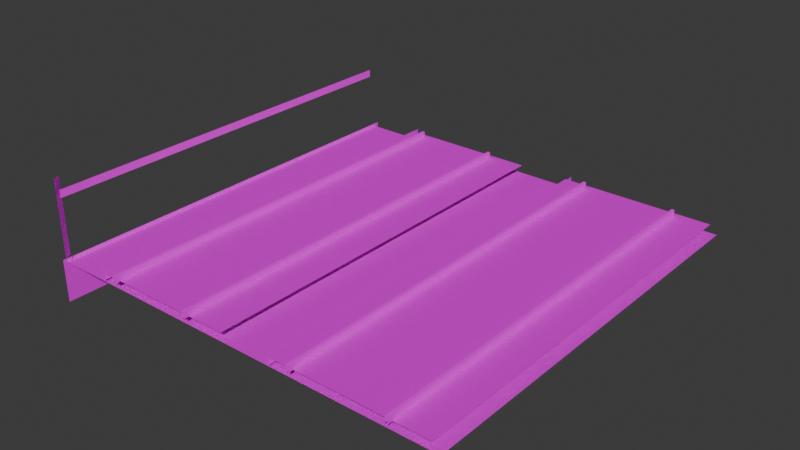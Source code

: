 # Source: TX3.blend  (saved by Blender 4.0.36; exported with 4.5.12 LTS)
import bpy
from mathutils import Matrix  # noqa: F401  (used for matrix-valued properties, if any)

bpy.ops.wm.read_factory_settings(use_empty=True)
scene = bpy.context.scene
scene.name = 'Scene'

# ---- collections
col_collection = bpy.data.collections.new('Collection'); scene.collection.children.link(col_collection)

# ---- images (referenced by path relative to the original .blend; pixels are not part of the script)
import os
ASSET_DIR = os.environ.get("B2B_ASSET_DIR", "")  # directory of the original .blend (textures are referenced by path, not embedded)
HERE = os.path.dirname(os.path.abspath(__file__))  # packed textures are extracted next to this script under _unpacked/

def load_image(name, relpath, width, height, colorspace="sRGB"):
    """Load a texture the original file referenced (path relative to the .blend, or extracted next to this script)."""
    p = next((c for c in (os.path.join(HERE, relpath), os.path.join(ASSET_DIR, relpath)) if relpath and os.path.exists(c)), "")
    if p:
        img = bpy.data.images.load(p, check_existing=True)
        img.name = name
    else:  # same state as the original file: an image datablock whose file is absent (Cycles renders it pink)
        img = bpy.data.images.new(name, width, height)
        img.source = "FILE"
        img.filepath = "//" + (relpath or name)
    img.colorspace_settings.name = colorspace
    return img
img_rail3_png = load_image('Rail3.png', 'Rail3.png', 1024, 1024, 'sRGB')
img_tx1_jpg = load_image('TX1.JPG', 'TX1.JPG', 1024, 1024, 'sRGB')
img_txpole2_png = load_image('TXPole2.png', 'TXPole2.png', 1024, 1024, 'sRGB')
img_txpole2_png_002 = load_image('TXPole2.png.002', 'TXPole2.png', 1024, 1024, 'sRGB')
img_rail4_jpg = load_image('rail4.JPG', 'rail4.JPG', 1024, 1024, 'sRGB')
img_rail_png = load_image('rail.png', 'rail.png', 1024, 1024, 'Non-Color')
img_rail3_png_003 = load_image('Rail3.png.003', 'Rail3.png', 1024, 1024, 'sRGB')
img_rail_png_004 = load_image('rail.png.004', 'rail.png', 1024, 1024, 'Non-Color')
img_rail_png_005 = load_image('rail.png.005', 'rail.png', 1024, 1024, 'Non-Color')
img_rail_png_006 = load_image('rail.png.006', 'rail.png', 1024, 1024, 'Non-Color')

# ---- materials (node trees are filled in below, after node groups)
mat_ballast2material = bpy.data.materials.new('ballast2Material')
mat_ballast2material.diffuse_color = (1.0, 1.0, 1.0, 1.0)
mat_ballast2material.specular_color = (0.0, 0.0, 0.0)
mat_ballast2material.specular_intensity = 0.0
mat_x = bpy.data.materials.new('マテリアル')
mat_x.use_transparent_shadow = False
mat_001 = bpy.data.materials.new('マテリアル.001')
mat_001.use_transparent_shadow = False
mat_003 = bpy.data.materials.new('マテリアル.003')
mat_003.use_transparent_shadow = False
mat_004 = bpy.data.materials.new('マテリアル.004')
mat_004.use_transparent_shadow = False
mat_ballast2material_008 = bpy.data.materials.new('ballast2Material.008')
mat_ballast2material_008.diffuse_color = (1.0, 1.0, 1.0, 1.0)
mat_ballast2material_008.specular_color = (0.0, 0.0, 0.0)
mat_ballast2material_008.specular_intensity = 0.0
mat_railr0material = bpy.data.materials.new('RailR0Material')
mat_railr0material.diffuse_color = (1.0, 1.0, 1.0, 1.0)
mat_railr0material.specular_color = (0.0, 0.0, 0.0)
mat_railr0material.specular_intensity = 0.0
mat_006 = bpy.data.materials.new('マテリアル.006')
mat_006.use_transparent_shadow = False
mat_railr0material_004 = bpy.data.materials.new('RailR0Material.004')
mat_railr0material_004.diffuse_color = (1.0, 1.0, 1.0, 1.0)
mat_railr0material_004.specular_color = (0.0, 0.0, 0.0)
mat_railr0material_004.specular_intensity = 0.0
mat_railr0material_005 = bpy.data.materials.new('RailR0Material.005')
mat_railr0material_005.diffuse_color = (1.0, 1.0, 1.0, 1.0)
mat_railr0material_005.specular_color = (0.0, 0.0, 0.0)
mat_railr0material_005.specular_intensity = 0.0
mat_railr0material_006 = bpy.data.materials.new('RailR0Material.006')
mat_railr0material_006.diffuse_color = (1.0, 1.0, 1.0, 1.0)
mat_railr0material_006.specular_color = (0.0, 0.0, 0.0)
mat_railr0material_006.specular_intensity = 0.0

# ---- material node trees
mat_ballast2material.use_nodes = True; mat_ballast2material.node_tree.nodes.clear()
_N = mat_ballast2material.node_tree.nodes; _L = mat_ballast2material.node_tree.links
n0 = _N.new('ShaderNodeBsdfPrincipled'); n0.name = 'プリンシプルBSDF'; n0.location = (10, 300)
n0.inputs[1].default_value = 1.0
n0.inputs[2].default_value = 1.0
n0.inputs[3].default_value = 55.5
n0.inputs[13].default_value = 0.0
n0.inputs[14].default_value = (0.0, 0.0, 0.0, 1.0)
n0.inputs[27].default_value = (0.0, 0.0, 0.0, 1.0)
n1 = _N.new('ShaderNodeOutputMaterial'); n1.name = 'マテリアル出力'; n1.location = (300, 300)
n2 = _N.new('ShaderNodeTexImage'); n2.name = '画像テクスチャ'; n2.location = (-300, 150)
n2.image = img_rail3_png
n3 = _N.new('ShaderNodeMath'); n3.name = 'Math'; n3.location = (0, 0)
n3.hide = True
n3.operation = 'GREATER_THAN'
_L.new(n0.outputs[0], n1.inputs[0])
_L.new(n2.outputs[0], n0.inputs[0])
_L.new(n2.outputs[1], n3.inputs[0])
_L.new(n3.outputs[0], n0.inputs[4])
n1.is_active_output = True
mat_x.use_nodes = True; mat_x.node_tree.nodes.clear()
_N = mat_x.node_tree.nodes; _L = mat_x.node_tree.links
n0 = _N.new('ShaderNodeBsdfPrincipled'); n0.name = 'プリンシプルBSDF'; n0.location = (10, 300)
n0.inputs[3].default_value = 1.45
n1 = _N.new('ShaderNodeOutputMaterial'); n1.name = 'マテリアル出力'; n1.location = (300, 300)
n2 = _N.new('ShaderNodeTexImage'); n2.name = '画像テクスチャ'; n2.location = (-280, 275)
n2.image = img_tx1_jpg
_L.new(n0.outputs[0], n1.inputs[0])
_L.new(n2.outputs[0], n0.inputs[0])
n1.is_active_output = True
mat_001.use_nodes = True; mat_001.node_tree.nodes.clear()
_N = mat_001.node_tree.nodes; _L = mat_001.node_tree.links
n0 = _N.new('ShaderNodeBsdfPrincipled'); n0.name = 'プリンシプルBSDF'; n0.location = (10, 300)
n0.inputs[3].default_value = 1.45
n1 = _N.new('ShaderNodeOutputMaterial'); n1.name = 'マテリアル出力'; n1.location = (300, 300)
n2 = _N.new('ShaderNodeTexImage'); n2.name = '画像テクスチャ'; n2.location = (-280, 275)
n2.image = img_txpole2_png
_L.new(n0.outputs[0], n1.inputs[0])
_L.new(n2.outputs[0], n0.inputs[0])
n1.is_active_output = True
mat_003.use_nodes = True; mat_003.node_tree.nodes.clear()
_N = mat_003.node_tree.nodes; _L = mat_003.node_tree.links
n0 = _N.new('ShaderNodeBsdfPrincipled'); n0.name = 'プリンシプルBSDF'; n0.location = (10, 300)
n0.inputs[3].default_value = 1.45
n1 = _N.new('ShaderNodeOutputMaterial'); n1.name = 'マテリアル出力'; n1.location = (300, 300)
n2 = _N.new('ShaderNodeTexImage'); n2.name = '画像テクスチャ'; n2.location = (-280, 275)
n2.image = img_txpole2_png_002
_L.new(n0.outputs[0], n1.inputs[0])
_L.new(n2.outputs[0], n0.inputs[0])
n1.is_active_output = True
mat_004.use_nodes = True; mat_004.node_tree.nodes.clear()
_N = mat_004.node_tree.nodes; _L = mat_004.node_tree.links
n0 = _N.new('ShaderNodeBsdfPrincipled'); n0.name = 'プリンシプルBSDF'; n0.location = (10, 300)
n0.inputs[3].default_value = 1.45
n1 = _N.new('ShaderNodeOutputMaterial'); n1.name = 'マテリアル出力'; n1.location = (300, 300)
n2 = _N.new('ShaderNodeTexImage'); n2.name = '画像テクスチャ'; n2.location = (-280, 275)
n2.image = img_rail3_png
_L.new(n0.outputs[0], n1.inputs[0])
_L.new(n2.outputs[0], n0.inputs[0])
n1.is_active_output = True
mat_ballast2material_008.use_nodes = True; mat_ballast2material_008.node_tree.nodes.clear()
_N = mat_ballast2material_008.node_tree.nodes; _L = mat_ballast2material_008.node_tree.links
n0 = _N.new('ShaderNodeBsdfPrincipled'); n0.name = 'プリンシプルBSDF'; n0.location = (10, 300)
n0.inputs[1].default_value = 1.0
n0.inputs[2].default_value = 1.0
n0.inputs[3].default_value = 55.5
n0.inputs[13].default_value = 0.0
n0.inputs[14].default_value = (0.0, 0.0, 0.0, 1.0)
n0.inputs[27].default_value = (0.0, 0.0, 0.0, 1.0)
n1 = _N.new('ShaderNodeOutputMaterial'); n1.name = 'マテリアル出力'; n1.location = (300, 300)
n2 = _N.new('ShaderNodeTexImage'); n2.name = '画像テクスチャ'; n2.location = (-300, 150)
n2.image = img_rail4_jpg
n3 = _N.new('ShaderNodeMath'); n3.name = 'Math'; n3.location = (0, 0)
n3.hide = True
n3.operation = 'GREATER_THAN'
_L.new(n0.outputs[0], n1.inputs[0])
_L.new(n2.outputs[0], n0.inputs[0])
_L.new(n2.outputs[1], n3.inputs[0])
_L.new(n3.outputs[0], n0.inputs[4])
n1.is_active_output = True
mat_railr0material.use_nodes = True; mat_railr0material.node_tree.nodes.clear()
_N = mat_railr0material.node_tree.nodes; _L = mat_railr0material.node_tree.links
n0 = _N.new('ShaderNodeBsdfPrincipled'); n0.name = 'プリンシプルBSDF'; n0.location = (10, 300)
n0.inputs[3].default_value = 1.45
n0.inputs[13].default_value = 0.0
n0.inputs[14].default_value = (0.0, 0.0, 0.0, 1.0)
n0.inputs[27].default_value = (0.0, 0.0, 0.0, 1.0)
n1 = _N.new('ShaderNodeOutputMaterial'); n1.name = 'マテリアル出力'; n1.location = (300, 300)
n2 = _N.new('ShaderNodeTexImage'); n2.name = '画像テクスチャ'; n2.location = (-300, 150)
n2.image = img_rail_png
n3 = _N.new('ShaderNodeMath'); n3.name = 'Math'; n3.location = (0, 0)
n3.hide = True
n3.operation = 'GREATER_THAN'
_L.new(n0.outputs[0], n1.inputs[0])
_L.new(n2.outputs[0], n0.inputs[0])
_L.new(n2.outputs[1], n3.inputs[0])
_L.new(n3.outputs[0], n0.inputs[4])
n1.is_active_output = True
mat_006.use_nodes = True; mat_006.node_tree.nodes.clear()
_N = mat_006.node_tree.nodes; _L = mat_006.node_tree.links
n0 = _N.new('ShaderNodeBsdfPrincipled'); n0.name = 'プリンシプルBSDF'; n0.location = (10, 300)
n0.inputs[3].default_value = 1.45
n1 = _N.new('ShaderNodeOutputMaterial'); n1.name = 'マテリアル出力'; n1.location = (300, 300)
n2 = _N.new('ShaderNodeTexImage'); n2.name = '画像テクスチャ'; n2.location = (-280, 275)
n2.image = img_rail3_png_003
_L.new(n0.outputs[0], n1.inputs[0])
_L.new(n2.outputs[0], n0.inputs[0])
n1.is_active_output = True
mat_railr0material_004.use_nodes = True; mat_railr0material_004.node_tree.nodes.clear()
_N = mat_railr0material_004.node_tree.nodes; _L = mat_railr0material_004.node_tree.links
n0 = _N.new('ShaderNodeBsdfPrincipled'); n0.name = 'プリンシプルBSDF'; n0.location = (10, 300)
n0.inputs[3].default_value = 1.45
n0.inputs[13].default_value = 0.0
n0.inputs[14].default_value = (0.0, 0.0, 0.0, 1.0)
n0.inputs[27].default_value = (0.0, 0.0, 0.0, 1.0)
n1 = _N.new('ShaderNodeOutputMaterial'); n1.name = 'マテリアル出力'; n1.location = (300, 300)
n2 = _N.new('ShaderNodeTexImage'); n2.name = '画像テクスチャ'; n2.location = (-300, 150)
n2.image = img_rail_png_004
n3 = _N.new('ShaderNodeMath'); n3.name = 'Math'; n3.location = (0, 0)
n3.hide = True
n3.operation = 'GREATER_THAN'
_L.new(n0.outputs[0], n1.inputs[0])
_L.new(n2.outputs[0], n0.inputs[0])
_L.new(n2.outputs[1], n3.inputs[0])
_L.new(n3.outputs[0], n0.inputs[4])
n1.is_active_output = True
mat_railr0material_005.use_nodes = True; mat_railr0material_005.node_tree.nodes.clear()
_N = mat_railr0material_005.node_tree.nodes; _L = mat_railr0material_005.node_tree.links
n0 = _N.new('ShaderNodeBsdfPrincipled'); n0.name = 'プリンシプルBSDF'; n0.location = (10, 300)
n0.inputs[3].default_value = 1.45
n0.inputs[13].default_value = 0.0
n0.inputs[14].default_value = (0.0, 0.0, 0.0, 1.0)
n0.inputs[27].default_value = (0.0, 0.0, 0.0, 1.0)
n1 = _N.new('ShaderNodeOutputMaterial'); n1.name = 'マテリアル出力'; n1.location = (300, 300)
n2 = _N.new('ShaderNodeTexImage'); n2.name = '画像テクスチャ'; n2.location = (-300, 150)
n2.image = img_rail_png_005
n3 = _N.new('ShaderNodeMath'); n3.name = 'Math'; n3.location = (0, 0)
n3.hide = True
n3.operation = 'GREATER_THAN'
_L.new(n0.outputs[0], n1.inputs[0])
_L.new(n2.outputs[0], n0.inputs[0])
_L.new(n2.outputs[1], n3.inputs[0])
_L.new(n3.outputs[0], n0.inputs[4])
n1.is_active_output = True
mat_railr0material_006.use_nodes = True; mat_railr0material_006.node_tree.nodes.clear()
_N = mat_railr0material_006.node_tree.nodes; _L = mat_railr0material_006.node_tree.links
n0 = _N.new('ShaderNodeBsdfPrincipled'); n0.name = 'プリンシプルBSDF'; n0.location = (10, 300)
n0.inputs[3].default_value = 1.45
n0.inputs[13].default_value = 0.0
n0.inputs[14].default_value = (0.0, 0.0, 0.0, 1.0)
n0.inputs[27].default_value = (0.0, 0.0, 0.0, 1.0)
n1 = _N.new('ShaderNodeOutputMaterial'); n1.name = 'マテリアル出力'; n1.location = (300, 300)
n2 = _N.new('ShaderNodeTexImage'); n2.name = '画像テクスチャ'; n2.location = (-300, 150)
n2.image = img_rail_png_006
n3 = _N.new('ShaderNodeMath'); n3.name = 'Math'; n3.location = (0, 0)
n3.hide = True
n3.operation = 'GREATER_THAN'
_L.new(n0.outputs[0], n1.inputs[0])
_L.new(n2.outputs[0], n0.inputs[0])
_L.new(n2.outputs[1], n3.inputs[0])
_L.new(n3.outputs[0], n0.inputs[4])
n1.is_active_output = True

# ---- world
world_world = bpy.data.worlds.new('World'); scene.world = world_world
world_world.use_nodes = True; world_world.node_tree.nodes.clear()
_N = world_world.node_tree.nodes; _L = world_world.node_tree.links
n0 = _N.new('ShaderNodeOutputWorld'); n0.name = 'World Output'; n0.location = (300, 300)
n1 = _N.new('ShaderNodeBackground'); n1.name = 'Background'; n1.location = (10, 300)
n1.inputs[0].default_value = (0.05088, 0.05088, 0.05088, 1.0)
_L.new(n1.outputs[0], n0.inputs[0])
n0.is_active_output = True
world_world.color = (0.05088, 0.05088, 0.05088)
world_world.use_sun_shadow = False
world_world.sun_shadow_jitter_overblur = 0.0

# ---- meshes
me_mesh = bpy.data.meshes.new('mesh')
me_mesh.from_pydata([(-1.496, 12.75, 0.0), (-1.496, -12.75, 0.0), (-0.1903, 12.75, 0.0), (-0.1903, -12.75, 0.0), (1.693, -12.75, 0.0), (1.693, 12.75, 0.0), (0.2819, 12.75, 0.0), (0.2819, -12.75, 0.0)], [], [(3, 2, 0, 1), (4, 5, 6, 7)])
_uv = me_mesh.uv_layers.new(name='UVMap')
_uv.uv.foreach_set('vector', [-0.001466, -0.003668, 1.796, -0.003669, 1.796, 0.998, -0.001466, 0.998, -0.001466, -1.005, 1.796, -1.005, 1.796, -0.003669, -0.001466, -0.003668])
me_mesh.materials.append(mat_ballast2material)
me_mesh.update()
me_x = bpy.data.meshes.new('平面')
me_x.from_pydata([(0.09078, 0.03883, 4.768e-08), (1.124, 0.03883, 5.427e-09), (0.09078, 5.16, 4.768e-08), (1.124, 5.16, 5.427e-09)], [], [(0, 2, 3, 1)])
_uv = me_x.uv_layers.new(name='UVマップ')
_uv.uv.foreach_set('vector', [0.2479, 0.623, 0.5022, 0.623, 0.5022, 0.3174, 0.2479, 0.3174])
me_x.materials.append(mat_x)
me_x.update()
me_001 = bpy.data.meshes.new('平面.001')
me_001.from_pydata([(0.3228, 0.03883, 3.553e-08), (2.178, 0.03883, 5.147e-08), (0.3228, 0.2637, 0.05232), (2.178, 0.2637, 0.05232)], [], [(0, 2, 3, 1)])
_uv = me_001.uv_layers.new(name='UVマップ')
_uv.uv.foreach_set('vector', [0.0, 0.0, 0.0, 1.0, 0.4094, 1.0, 0.4094, 0.0])
me_001.materials.append(mat_001)
me_001.update()
me_003 = bpy.data.meshes.new('平面.003')
me_003.from_pydata([(0.09078, 0.2301, 5.224e-08), (2.178, 0.2301, 5.603e-08), (0.09078, 0.3181, 4.768e-08), (2.178, 0.3181, 5.147e-08)], [], [(0, 2, 3, 1)])
_uv = me_003.uv_layers.new(name='UVマップ')
_uv.uv.foreach_set('vector', [0.551, 1.002, 1.034, 1.002, 1.034, 0.0007056, 0.551, 0.0007059])
me_003.materials.append(mat_003)
me_003.update()
me_010 = bpy.data.meshes.new('平面.010')
me_010.from_pydata([(0.09078, 0.03883, 4.768e-08), (0.2322, 0.03883, -3.356e-08), (0.09078, 5.16, 4.768e-08), (0.2322, 5.16, -3.356e-08)], [], [(0, 2, 3, 1)])
_uv = me_010.uv_layers.new(name='UVマップ')
_uv.uv.foreach_set('vector', [-0.0007612, 0.9899, 1.783, 0.9899, 1.783, 0.8971, -0.0007612, 0.8971])
me_010.materials.append(mat_004)
me_010.update()
me_mesh_010 = bpy.data.meshes.new('mesh.010')
me_mesh_010.from_pydata([(-2.005, 12.75, 0.0), (-2.005, -12.75, 0.0), (1.761, 12.75, 0.0), (1.761, -12.75, 0.0)], [], [(3, 2, 0, 1)])
_uv = me_mesh_010.uv_layers.new(name='UVMap')
_uv.uv.foreach_set('vector', [-0.001466, -6.268, 1.796, -6.268, 1.796, 0.9979, -0.001466, 0.998])
me_mesh_010.materials.append(mat_ballast2material_008)
me_mesh_010.update()
me_mesh_011 = bpy.data.meshes.new('mesh.011')
me_mesh_011.from_pydata([(0.0325, 2.525, -0.0765), (0.0325, 2.525, 0.0765), (0.0325, -2.525, 0.0765), (0.0325, -2.525, -0.0765), (-0.0325, 2.525, 0.0765), (-0.0325, -2.525, 0.0765), (-0.0325, 2.525, -0.0765), (-0.0325, -2.525, -0.0765)], [], [(0, 1, 2, 3), (1, 4, 5, 2), (4, 6, 7, 5)])
_uv = me_mesh_011.uv_layers.new(name='UVMap')
_uv.uv.foreach_set('vector', [0.0, -0.3, 0.375, -0.3, 0.375, -0.5, 0.0, -0.5, 0.375, -0.3, 0.625, -0.3, 0.625, -0.5, 0.375, -0.5, 0.625, -0.3, 1.0, -0.3, 1.0, -0.5, 0.625, -0.5])
me_mesh_011.materials.append(mat_railr0material)
me_mesh_011.update()
me_022 = bpy.data.meshes.new('平面.022')
me_022.from_pydata([(0.09078, 0.03883, 4.768e-08), (0.2322, 0.03883, -3.356e-08), (0.09078, 5.16, 4.768e-08), (0.2322, 5.16, -3.356e-08)], [], [(0, 2, 3, 1)])
_uv = me_022.uv_layers.new(name='UVマップ')
_uv.uv.foreach_set('vector', [-0.0007612, 0.9899, 1.783, 0.9899, 1.783, 0.8971, -0.0007612, 0.8971])
me_022.materials.append(mat_006)
me_022.update()
me_mesh_027 = bpy.data.meshes.new('mesh.027')
me_mesh_027.from_pydata([(0.0325, 2.525, -0.0765), (0.0325, 2.525, 0.0765), (0.0325, -2.525, 0.0765), (0.0325, -2.525, -0.0765), (-0.0325, 2.525, 0.0765), (-0.0325, -2.525, 0.0765), (-0.0325, 2.525, -0.0765), (-0.0325, -2.525, -0.0765)], [], [(0, 1, 2, 3), (1, 4, 5, 2), (4, 6, 7, 5)])
_uv = me_mesh_027.uv_layers.new(name='UVMap')
_uv.uv.foreach_set('vector', [0.0, -0.3, 0.375, -0.3, 0.375, -0.5, 0.0, -0.5, 0.375, -0.3, 0.625, -0.3, 0.625, -0.5, 0.375, -0.5, 0.625, -0.3, 1.0, -0.3, 1.0, -0.5, 0.625, -0.5])
me_mesh_027.materials.append(mat_railr0material_004)
me_mesh_027.update()
me_mesh_028 = bpy.data.meshes.new('mesh.028')
me_mesh_028.from_pydata([(0.0325, 2.525, -0.0765), (0.0325, 2.525, 0.0765), (0.0325, -2.525, 0.0765), (0.0325, -2.525, -0.0765), (-0.0325, 2.525, 0.0765), (-0.0325, -2.525, 0.0765), (-0.0325, 2.525, -0.0765), (-0.0325, -2.525, -0.0765)], [], [(0, 1, 2, 3), (1, 4, 5, 2), (4, 6, 7, 5)])
_uv = me_mesh_028.uv_layers.new(name='UVMap')
_uv.uv.foreach_set('vector', [0.0, -0.3, 0.375, -0.3, 0.375, -0.5, 0.0, -0.5, 0.375, -0.3, 0.625, -0.3, 0.625, -0.5, 0.375, -0.5, 0.625, -0.3, 1.0, -0.3, 1.0, -0.5, 0.625, -0.5])
me_mesh_028.materials.append(mat_railr0material_005)
me_mesh_028.update()
me_mesh_029 = bpy.data.meshes.new('mesh.029')
me_mesh_029.from_pydata([(0.0325, 2.525, -0.0765), (0.0325, 2.525, 0.0765), (0.0325, -2.525, 0.0765), (0.0325, -2.525, -0.0765), (-0.0325, 2.525, 0.0765), (-0.0325, -2.525, 0.0765), (-0.0325, 2.525, -0.0765), (-0.0325, -2.525, -0.0765)], [], [(0, 1, 2, 3), (1, 4, 5, 2), (4, 6, 7, 5)])
_uv = me_mesh_029.uv_layers.new(name='UVMap')
_uv.uv.foreach_set('vector', [0.0, -0.3, 0.375, -0.3, 0.375, -0.5, 0.0, -0.5, 0.375, -0.3, 0.625, -0.3, 0.625, -0.5, 0.375, -0.5, 0.625, -0.3, 1.0, -0.3, 1.0, -0.5, 0.625, -0.5])
me_mesh_029.materials.append(mat_railr0material_006)
me_mesh_029.update()

# ---- objects
ob_ballast2 = bpy.data.objects.new('ballast2', me_mesh)
ob_x = bpy.data.objects.new('平面', me_x)
ob_001 = bpy.data.objects.new('平面.001', me_001)
ob_002 = bpy.data.objects.new('平面.002', me_003)
ob_003 = bpy.data.objects.new('平面.003', me_010)
ob_ballast2_001 = bpy.data.objects.new('ballast2.001', me_mesh_010)
ob_railr0 = bpy.data.objects.new('RailR0', me_mesh_011)
ob_004 = bpy.data.objects.new('平面.004', me_022)
ob_railr0_001 = bpy.data.objects.new('RailR0.001', me_mesh_027)
ob_railr0_002 = bpy.data.objects.new('RailR0.002', me_mesh_028)
ob_railr0_003 = bpy.data.objects.new('RailR0.003', me_mesh_029)

# ---- transforms, parenting, visibility, modifiers, constraints
ob_ballast2.location = (3.348, 5.207, -0.2)
ob_ballast2.scale = (2.699, 0.3945, 1.0)
ob_x.location = (-2.037, 0.0, -0.2285)
ob_x.rotation_euler = (0.0, 1.571, 0.0)
ob_x.scale = (1.0, 2.005, 1.0)
ob_001.location = (-1.795, 0.0, 1.977)
ob_001.rotation_euler = (-0.8049, 1.571, 0.0)
ob_002.location = (-1.795, 10.19, 1.899)
ob_002.rotation_euler = (-1.571, 0.0, -1.571)
ob_002.scale = (4.634, 2.154, 1.0)
ob_003.location = (-0.6964, 0.07144, -0.1179)
ob_003.rotation_euler = (0.0, 1.571, 0.0)
ob_003.scale = (1.0, 2.012, 1.0)
ob_ballast2_001.location = (3.348, 5.207, -0.4005)
ob_ballast2_001.scale = (2.699, 0.3945, 1.0)
ob_railr0.location = (-0.2182, 5.074, -0.1214)
ob_railr0.scale = (1.069, 1.992, 1.0)
ob_004.location = (4.142, 0.07144, -0.1179)
ob_004.rotation_euler = (0.0, 1.571, 0.0)
ob_004.scale = (1.0, 2.012, 1.0)
ob_railr0_001.location = (1.903, 5.074, -0.1214)
ob_railr0_001.scale = (1.069, 1.992, 1.0)
ob_railr0_002.location = (4.72, 5.074, -0.1214)
ob_railr0_002.scale = (1.069, 1.992, 1.0)
ob_railr0_003.location = (7.047, 5.074, -0.1214)
ob_railr0_003.scale = (1.069, 1.992, 1.0)

# ---- collection membership
scene.collection.objects.link(ob_ballast2)
col_collection.objects.link(ob_x)
col_collection.objects.link(ob_001)
col_collection.objects.link(ob_002)
col_collection.objects.link(ob_003)
col_collection.objects.link(ob_ballast2_001)
col_collection.objects.link(ob_railr0)
col_collection.objects.link(ob_004)
col_collection.objects.link(ob_railr0_001)
col_collection.objects.link(ob_railr0_002)
col_collection.objects.link(ob_railr0_003)

# ---- scene / render settings (as saved in the file)
scene.frame_start = 1; scene.frame_end = 250; scene.frame_set(1)
scene.render.engine = 'BLENDER_EEVEE_NEXT'
scene.cycles.sampling_pattern = 'TABULATED_SOBOL'
bpy.context.view_layer.update()

# ---- added for rendering (the .blend has no active camera and no usable light): camera, sun
cam_auto = bpy.data.cameras.new('AutoCamera')
cam_auto.lens = 50.0
cam_auto.sensor_width = 36.0
cam_auto.clip_end = 1000.0
ob_auto_camera = bpy.data.objects.new('AutoCamera', cam_auto)
scene.collection.objects.link(ob_auto_camera)
ob_auto_camera.location = (16.7759, -11.2689, 11.1566)
ob_auto_camera.rotation_euler = (1.09748, -7.21219e-08, 0.694738)
scene.camera = ob_auto_camera
light_auto_sun = bpy.data.lights.new('AutoSun', 'SUN')
light_auto_sun.energy = 3.0
light_auto_sun.angle = 0.0523599
ob_auto_sun = bpy.data.objects.new('AutoSun', light_auto_sun)
scene.collection.objects.link(ob_auto_sun)
ob_auto_sun.rotation_euler = (0.872665, 0.174533, 0.523599)
bpy.context.view_layer.update()
